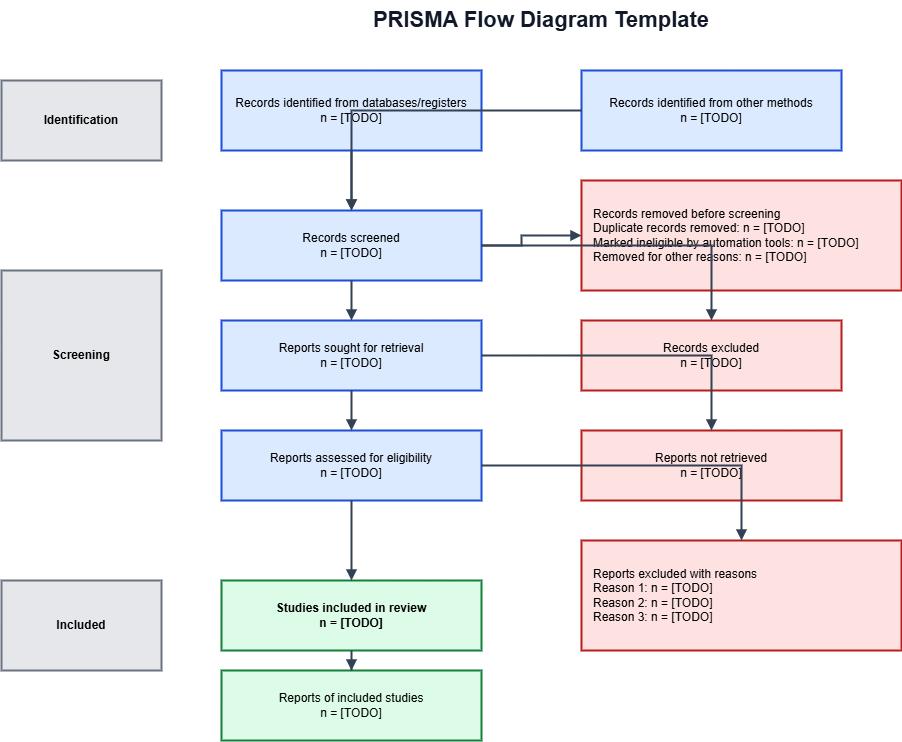

The diagram above was exported from draw.io. Its source (the exported page's mxGraphModel, read from the mxfile embedded in the PNG):
<mxGraphModel dx="0" dy="200" grid="1" gridSize="10" guides="1" tooltips="1" connect="1" arrows="1" fold="1" page="1" pageScale="1" pageWidth="1169" pageHeight="827" math="0" shadow="0">
  <root>
    <mxCell id="0" />
    <mxCell id="1" parent="0" />
    <mxCell id="title" value="PRISMA Flow Diagram Template" style="text;html=1;strokeColor=none;fillColor=none;align=center;verticalAlign=middle;whiteSpace=wrap;rounded=0;fontSize=22;fontStyle=1;fontColor=#111827;" parent="1" vertex="1">
      <mxGeometry x="300" y="30" width="560" height="40" as="geometry" />
    </mxCell>
    <mxCell id="phase_identification" value="Identification" style="rounded=0;whiteSpace=wrap;html=1;fillColor=#e5e7eb;strokeColor=#6b7280;strokeWidth=2;fontStyle=1;" parent="1" vertex="1">
      <mxGeometry x="40" y="110" width="160" height="80" as="geometry" />
    </mxCell>
    <mxCell id="phase_screening" value="Screening" style="rounded=0;whiteSpace=wrap;html=1;fillColor=#e5e7eb;strokeColor=#6b7280;strokeWidth=2;fontStyle=1;" parent="1" vertex="1">
      <mxGeometry x="40" y="300" width="160" height="170" as="geometry" />
    </mxCell>
    <mxCell id="phase_included" value="Included" style="rounded=0;whiteSpace=wrap;html=1;fillColor=#e5e7eb;strokeColor=#6b7280;strokeWidth=2;fontStyle=1;" parent="1" vertex="1">
      <mxGeometry x="40" y="610" width="160" height="90" as="geometry" />
    </mxCell>
    <mxCell id="records_db" value="Records identified from databases/registers&#10;n = [TODO]" style="rounded=0;whiteSpace=wrap;html=1;fillColor=#dbeafe;strokeColor=#1d4ed8;strokeWidth=2;" parent="1" vertex="1">
      <mxGeometry x="260" y="100" width="260" height="80" as="geometry" />
    </mxCell>
    <mxCell id="records_other" value="Records identified from other methods&#10;n = [TODO]" style="rounded=0;whiteSpace=wrap;html=1;fillColor=#dbeafe;strokeColor=#1d4ed8;strokeWidth=2;" parent="1" vertex="1">
      <mxGeometry x="620" y="100" width="260" height="80" as="geometry" />
    </mxCell>
    <mxCell id="removed_before_screening" value="Records removed before screening&#10;Duplicate records removed: n = [TODO]&#10;Marked ineligible by automation tools: n = [TODO]&#10;Removed for other reasons: n = [TODO]" style="rounded=0;whiteSpace=wrap;html=1;fillColor=#fee2e2;strokeColor=#b91c1c;strokeWidth=2;align=left;spacingLeft=10;" parent="1" vertex="1">
      <mxGeometry x="620" y="210" width="320" height="110" as="geometry" />
    </mxCell>
    <mxCell id="records_screened" value="Records screened&#10;n = [TODO]" style="rounded=0;whiteSpace=wrap;html=1;fillColor=#dbeafe;strokeColor=#1d4ed8;strokeWidth=2;" parent="1" vertex="1">
      <mxGeometry x="260" y="240" width="260" height="70" as="geometry" />
    </mxCell>
    <mxCell id="records_excluded" value="Records excluded&#10;n = [TODO]" style="rounded=0;whiteSpace=wrap;html=1;fillColor=#fee2e2;strokeColor=#b91c1c;strokeWidth=2;" parent="1" vertex="1">
      <mxGeometry x="620" y="350" width="260" height="70" as="geometry" />
    </mxCell>
    <mxCell id="reports_sought" value="Reports sought for retrieval&#10;n = [TODO]" style="rounded=0;whiteSpace=wrap;html=1;fillColor=#dbeafe;strokeColor=#1d4ed8;strokeWidth=2;" parent="1" vertex="1">
      <mxGeometry x="260" y="350" width="260" height="70" as="geometry" />
    </mxCell>
    <mxCell id="reports_not_retrieved" value="Reports not retrieved&#10;n = [TODO]" style="rounded=0;whiteSpace=wrap;html=1;fillColor=#fee2e2;strokeColor=#b91c1c;strokeWidth=2;" parent="1" vertex="1">
      <mxGeometry x="620" y="460" width="260" height="70" as="geometry" />
    </mxCell>
    <mxCell id="reports_assessed" value="Reports assessed for eligibility&#10;n = [TODO]" style="rounded=0;whiteSpace=wrap;html=1;fillColor=#dbeafe;strokeColor=#1d4ed8;strokeWidth=2;" parent="1" vertex="1">
      <mxGeometry x="260" y="460" width="260" height="70" as="geometry" />
    </mxCell>
    <mxCell id="reports_excluded" value="Reports excluded with reasons&#10;Reason 1: n = [TODO]&#10;Reason 2: n = [TODO]&#10;Reason 3: n = [TODO]" style="rounded=0;whiteSpace=wrap;html=1;fillColor=#fee2e2;strokeColor=#b91c1c;strokeWidth=2;align=left;spacingLeft=10;" parent="1" vertex="1">
      <mxGeometry x="620" y="570" width="320" height="110" as="geometry" />
    </mxCell>
    <mxCell id="studies_included" value="Studies included in review&#10;n = [TODO]" style="rounded=0;whiteSpace=wrap;html=1;fillColor=#dcfce7;strokeColor=#15803d;strokeWidth=2;fontStyle=1;" parent="1" vertex="1">
      <mxGeometry x="260" y="610" width="260" height="70" as="geometry" />
    </mxCell>
    <mxCell id="reports_included" value="Reports of included studies&#10;n = [TODO]" style="rounded=0;whiteSpace=wrap;html=1;fillColor=#dcfce7;strokeColor=#15803d;strokeWidth=2;" parent="1" vertex="1">
      <mxGeometry x="260" y="700" width="260" height="70" as="geometry" />
    </mxCell>
    <mxCell id="e_db_to_screened" style="edgeStyle=orthogonalEdgeStyle;rounded=0;orthogonalLoop=1;jettySize=auto;html=1;strokeColor=#334155;strokeWidth=2;endArrow=block;" parent="1" source="records_db" target="records_screened" edge="1">
      <mxGeometry relative="1" as="geometry" />
    </mxCell>
    <mxCell id="e_other_to_screened" style="edgeStyle=orthogonalEdgeStyle;rounded=0;orthogonalLoop=1;jettySize=auto;html=1;strokeColor=#334155;strokeWidth=2;endArrow=block;" parent="1" source="records_other" target="records_screened" edge="1">
      <mxGeometry relative="1" as="geometry" />
    </mxCell>
    <mxCell id="e_removed" style="edgeStyle=orthogonalEdgeStyle;rounded=0;orthogonalLoop=1;jettySize=auto;html=1;strokeColor=#334155;strokeWidth=2;endArrow=block;" parent="1" source="records_screened" target="removed_before_screening" edge="1">
      <mxGeometry relative="1" as="geometry">
        <Array as="points">
          <mxPoint x="560" y="275" />
          <mxPoint x="560" y="265" />
        </Array>
      </mxGeometry>
    </mxCell>
    <mxCell id="e_screened_to_sought" style="edgeStyle=orthogonalEdgeStyle;rounded=0;orthogonalLoop=1;jettySize=auto;html=1;strokeColor=#334155;strokeWidth=2;endArrow=block;" parent="1" source="records_screened" target="reports_sought" edge="1">
      <mxGeometry relative="1" as="geometry" />
    </mxCell>
    <mxCell id="e_screened_to_excluded" style="edgeStyle=orthogonalEdgeStyle;rounded=0;orthogonalLoop=1;jettySize=auto;html=1;strokeColor=#334155;strokeWidth=2;endArrow=block;" parent="1" source="records_screened" target="records_excluded" edge="1">
      <mxGeometry relative="1" as="geometry" />
    </mxCell>
    <mxCell id="e_sought_to_assessed" style="edgeStyle=orthogonalEdgeStyle;rounded=0;orthogonalLoop=1;jettySize=auto;html=1;strokeColor=#334155;strokeWidth=2;endArrow=block;" parent="1" source="reports_sought" target="reports_assessed" edge="1">
      <mxGeometry relative="1" as="geometry" />
    </mxCell>
    <mxCell id="e_sought_to_not_retrieved" style="edgeStyle=orthogonalEdgeStyle;rounded=0;orthogonalLoop=1;jettySize=auto;html=1;strokeColor=#334155;strokeWidth=2;endArrow=block;" parent="1" source="reports_sought" target="reports_not_retrieved" edge="1">
      <mxGeometry relative="1" as="geometry" />
    </mxCell>
    <mxCell id="e_assessed_to_included" style="edgeStyle=orthogonalEdgeStyle;rounded=0;orthogonalLoop=1;jettySize=auto;html=1;strokeColor=#334155;strokeWidth=2;endArrow=block;" parent="1" source="reports_assessed" target="studies_included" edge="1">
      <mxGeometry relative="1" as="geometry" />
    </mxCell>
    <mxCell id="e_assessed_to_excluded" style="edgeStyle=orthogonalEdgeStyle;rounded=0;orthogonalLoop=1;jettySize=auto;html=1;strokeColor=#334155;strokeWidth=2;endArrow=block;" parent="1" source="reports_assessed" target="reports_excluded" edge="1">
      <mxGeometry relative="1" as="geometry" />
    </mxCell>
    <mxCell id="e_included_to_reports" style="edgeStyle=orthogonalEdgeStyle;rounded=0;orthogonalLoop=1;jettySize=auto;html=1;strokeColor=#334155;strokeWidth=2;endArrow=block;" parent="1" source="studies_included" target="reports_included" edge="1">
      <mxGeometry relative="1" as="geometry" />
    </mxCell>
  </root>
</mxGraphModel>